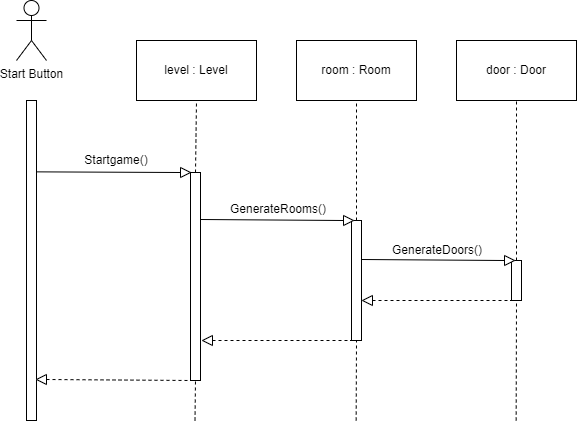

The diagram above was exported from draw.io. Its source (the exported page's mxGraphModel, read from the mxfile embedded in the PNG):
<mxGraphModel dx="875" dy="435" grid="1" gridSize="10" guides="1" tooltips="1" connect="1" arrows="1" fold="1" page="1" pageScale="1" pageWidth="850" pageHeight="1100" math="0" shadow="0">
  <root>
    <mxCell id="0" />
    <mxCell id="1" parent="0" />
    <mxCell id="Urs1PgsQrFQgsd6Qrnv7-1" value="" style="rounded=0;whiteSpace=wrap;html=1;fillColor=default;" vertex="1" parent="1">
      <mxGeometry x="110" y="120" width="10" height="320" as="geometry" />
    </mxCell>
    <mxCell id="Urs1PgsQrFQgsd6Qrnv7-2" value="Start Button" style="shape=umlActor;verticalLabelPosition=bottom;verticalAlign=top;html=1;outlineConnect=0;" vertex="1" parent="1">
      <mxGeometry x="100" y="20" width="30" height="60" as="geometry" />
    </mxCell>
    <mxCell id="Urs1PgsQrFQgsd6Qrnv7-5" value="" style="endArrow=none;dashed=1;html=1;rounded=0;exitX=0.5;exitY=0;exitDx=0;exitDy=0;entryX=0.5;entryY=1;entryDx=0;entryDy=0;" edge="1" parent="1" source="Urs1PgsQrFQgsd6Qrnv7-15" target="Urs1PgsQrFQgsd6Qrnv7-14">
      <mxGeometry width="50" height="50" relative="1" as="geometry">
        <mxPoint x="280" y="160" as="sourcePoint" />
        <mxPoint x="280" y="120" as="targetPoint" />
      </mxGeometry>
    </mxCell>
    <mxCell id="Urs1PgsQrFQgsd6Qrnv7-6" value="" style="endArrow=none;dashed=1;html=1;rounded=0;exitX=0.5;exitY=0;exitDx=0;exitDy=0;" edge="1" parent="1" source="Urs1PgsQrFQgsd6Qrnv7-21">
      <mxGeometry width="50" height="50" relative="1" as="geometry">
        <mxPoint x="440" y="200" as="sourcePoint" />
        <mxPoint x="440" y="120" as="targetPoint" />
      </mxGeometry>
    </mxCell>
    <mxCell id="Urs1PgsQrFQgsd6Qrnv7-7" value="" style="endArrow=none;dashed=1;html=1;rounded=0;exitX=0.5;exitY=0;exitDx=0;exitDy=0;" edge="1" parent="1" source="Urs1PgsQrFQgsd6Qrnv7-22">
      <mxGeometry width="50" height="50" relative="1" as="geometry">
        <mxPoint x="600" y="240" as="sourcePoint" />
        <mxPoint x="600" y="120" as="targetPoint" />
      </mxGeometry>
    </mxCell>
    <mxCell id="Urs1PgsQrFQgsd6Qrnv7-8" value="" style="triangle;whiteSpace=wrap;html=1;" vertex="1" parent="1">
      <mxGeometry x="264" y="187" width="10" height="10" as="geometry" />
    </mxCell>
    <mxCell id="Urs1PgsQrFQgsd6Qrnv7-10" value="" style="endArrow=none;html=1;rounded=0;exitX=1.051;exitY=0.223;exitDx=0;exitDy=0;exitPerimeter=0;" edge="1" parent="1" source="Urs1PgsQrFQgsd6Qrnv7-1">
      <mxGeometry width="50" height="50" relative="1" as="geometry">
        <mxPoint x="218" y="242" as="sourcePoint" />
        <mxPoint x="264" y="192" as="targetPoint" />
      </mxGeometry>
    </mxCell>
    <mxCell id="Urs1PgsQrFQgsd6Qrnv7-11" value="Startgame()" style="text;html=1;strokeColor=none;fillColor=none;align=center;verticalAlign=middle;whiteSpace=wrap;rounded=0;" vertex="1" parent="1">
      <mxGeometry x="140" y="165" width="120" height="30" as="geometry" />
    </mxCell>
    <mxCell id="Urs1PgsQrFQgsd6Qrnv7-14" value="level : Level" style="rounded=0;whiteSpace=wrap;html=1;" vertex="1" parent="1">
      <mxGeometry x="220" y="60" width="120" height="60" as="geometry" />
    </mxCell>
    <mxCell id="Urs1PgsQrFQgsd6Qrnv7-15" value="" style="rounded=0;whiteSpace=wrap;html=1;fillColor=default;" vertex="1" parent="1">
      <mxGeometry x="274" y="192" width="10" height="208" as="geometry" />
    </mxCell>
    <mxCell id="Urs1PgsQrFQgsd6Qrnv7-18" value="room : Room" style="rounded=0;whiteSpace=wrap;html=1;" vertex="1" parent="1">
      <mxGeometry x="380" y="60" width="120" height="60" as="geometry" />
    </mxCell>
    <mxCell id="Urs1PgsQrFQgsd6Qrnv7-19" value="door : Door" style="rounded=0;whiteSpace=wrap;html=1;" vertex="1" parent="1">
      <mxGeometry x="540" y="60" width="120" height="60" as="geometry" />
    </mxCell>
    <mxCell id="Urs1PgsQrFQgsd6Qrnv7-20" value="" style="endArrow=none;dashed=1;html=1;rounded=0;exitX=0.5;exitY=0;exitDx=0;exitDy=0;entryX=0.5;entryY=1;entryDx=0;entryDy=0;" edge="1" parent="1" target="Urs1PgsQrFQgsd6Qrnv7-15">
      <mxGeometry width="50" height="50" relative="1" as="geometry">
        <mxPoint x="278.5" y="440" as="sourcePoint" />
        <mxPoint x="279.5" y="368" as="targetPoint" />
      </mxGeometry>
    </mxCell>
    <mxCell id="Urs1PgsQrFQgsd6Qrnv7-21" value="" style="rounded=0;whiteSpace=wrap;html=1;fillColor=default;" vertex="1" parent="1">
      <mxGeometry x="435" y="240" width="10" height="120" as="geometry" />
    </mxCell>
    <mxCell id="Urs1PgsQrFQgsd6Qrnv7-22" value="" style="rounded=0;whiteSpace=wrap;html=1;fillColor=default;" vertex="1" parent="1">
      <mxGeometry x="595" y="280" width="10" height="40" as="geometry" />
    </mxCell>
    <mxCell id="Urs1PgsQrFQgsd6Qrnv7-23" value="" style="endArrow=none;dashed=1;html=1;rounded=0;exitX=0.5;exitY=0;exitDx=0;exitDy=0;entryX=0.5;entryY=1;entryDx=0;entryDy=0;" edge="1" parent="1" target="Urs1PgsQrFQgsd6Qrnv7-21">
      <mxGeometry width="50" height="50" relative="1" as="geometry">
        <mxPoint x="439.65999999999997" y="440" as="sourcePoint" />
        <mxPoint x="440.15999999999997" y="400" as="targetPoint" />
      </mxGeometry>
    </mxCell>
    <mxCell id="Urs1PgsQrFQgsd6Qrnv7-24" value="" style="endArrow=none;dashed=1;html=1;rounded=0;exitX=0.5;exitY=0;exitDx=0;exitDy=0;entryX=0.5;entryY=1;entryDx=0;entryDy=0;" edge="1" parent="1" target="Urs1PgsQrFQgsd6Qrnv7-22">
      <mxGeometry width="50" height="50" relative="1" as="geometry">
        <mxPoint x="599.6600000000001" y="440" as="sourcePoint" />
        <mxPoint x="600.1600000000001" y="400" as="targetPoint" />
      </mxGeometry>
    </mxCell>
    <mxCell id="Urs1PgsQrFQgsd6Qrnv7-25" value="" style="triangle;whiteSpace=wrap;html=1;" vertex="1" parent="1">
      <mxGeometry x="427" y="235" width="10" height="10" as="geometry" />
    </mxCell>
    <mxCell id="Urs1PgsQrFQgsd6Qrnv7-26" value="" style="endArrow=none;html=1;rounded=0;exitX=1.051;exitY=0.223;exitDx=0;exitDy=0;exitPerimeter=0;" edge="1" parent="1">
      <mxGeometry width="50" height="50" relative="1" as="geometry">
        <mxPoint x="284" y="239" as="sourcePoint" />
        <mxPoint x="427" y="240" as="targetPoint" />
      </mxGeometry>
    </mxCell>
    <mxCell id="Urs1PgsQrFQgsd6Qrnv7-27" value="" style="triangle;whiteSpace=wrap;html=1;" vertex="1" parent="1">
      <mxGeometry x="588" y="275" width="10" height="10" as="geometry" />
    </mxCell>
    <mxCell id="Urs1PgsQrFQgsd6Qrnv7-28" value="" style="endArrow=none;html=1;rounded=0;exitX=1.051;exitY=0.223;exitDx=0;exitDy=0;exitPerimeter=0;" edge="1" parent="1">
      <mxGeometry width="50" height="50" relative="1" as="geometry">
        <mxPoint x="445" y="279" as="sourcePoint" />
        <mxPoint x="588" y="280" as="targetPoint" />
      </mxGeometry>
    </mxCell>
    <mxCell id="Urs1PgsQrFQgsd6Qrnv7-29" value="GenerateRooms()" style="text;html=1;strokeColor=none;fillColor=none;align=center;verticalAlign=middle;whiteSpace=wrap;rounded=0;" vertex="1" parent="1">
      <mxGeometry x="302" y="214" width="120" height="30" as="geometry" />
    </mxCell>
    <mxCell id="Urs1PgsQrFQgsd6Qrnv7-31" value="GenerateDoors()" style="text;html=1;strokeColor=none;fillColor=none;align=center;verticalAlign=middle;whiteSpace=wrap;rounded=0;" vertex="1" parent="1">
      <mxGeometry x="461" y="255" width="120" height="30" as="geometry" />
    </mxCell>
    <mxCell id="Urs1PgsQrFQgsd6Qrnv7-32" value="" style="endArrow=none;dashed=1;html=1;rounded=0;exitX=0;exitY=0.5;exitDx=0;exitDy=0;" edge="1" parent="1" source="Urs1PgsQrFQgsd6Qrnv7-33">
      <mxGeometry width="50" height="50" relative="1" as="geometry">
        <mxPoint x="545" y="370" as="sourcePoint" />
        <mxPoint x="595" y="320" as="targetPoint" />
      </mxGeometry>
    </mxCell>
    <mxCell id="Urs1PgsQrFQgsd6Qrnv7-33" value="" style="triangle;whiteSpace=wrap;html=1;rotation=-180;" vertex="1" parent="1">
      <mxGeometry x="446" y="315" width="10" height="10" as="geometry" />
    </mxCell>
    <mxCell id="Urs1PgsQrFQgsd6Qrnv7-34" value="" style="endArrow=none;dashed=1;html=1;rounded=0;exitX=0;exitY=0.5;exitDx=0;exitDy=0;" edge="1" parent="1" source="Urs1PgsQrFQgsd6Qrnv7-35">
      <mxGeometry width="50" height="50" relative="1" as="geometry">
        <mxPoint x="385" y="410" as="sourcePoint" />
        <mxPoint x="435" y="360" as="targetPoint" />
      </mxGeometry>
    </mxCell>
    <mxCell id="Urs1PgsQrFQgsd6Qrnv7-35" value="" style="triangle;whiteSpace=wrap;html=1;rotation=-180;" vertex="1" parent="1">
      <mxGeometry x="286" y="355" width="10" height="10" as="geometry" />
    </mxCell>
    <mxCell id="Urs1PgsQrFQgsd6Qrnv7-36" value="" style="endArrow=none;dashed=1;html=1;rounded=0;exitX=0;exitY=0.5;exitDx=0;exitDy=0;" edge="1" parent="1" source="Urs1PgsQrFQgsd6Qrnv7-37">
      <mxGeometry width="50" height="50" relative="1" as="geometry">
        <mxPoint x="224" y="450" as="sourcePoint" />
        <mxPoint x="274" y="400" as="targetPoint" />
      </mxGeometry>
    </mxCell>
    <mxCell id="Urs1PgsQrFQgsd6Qrnv7-37" value="" style="triangle;whiteSpace=wrap;html=1;rotation=-180;" vertex="1" parent="1">
      <mxGeometry x="120" y="394" width="10" height="10" as="geometry" />
    </mxCell>
  </root>
</mxGraphModel>